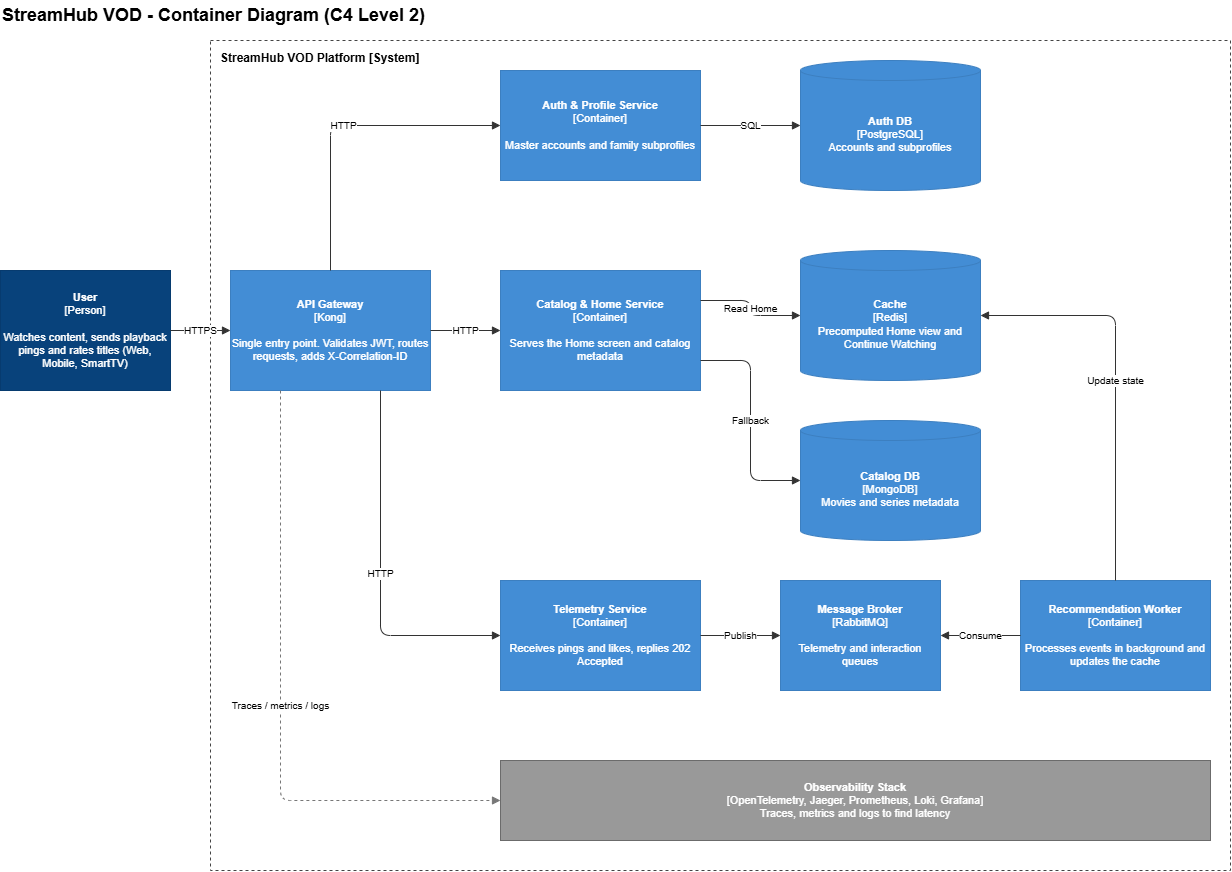

The diagram above was exported from draw.io. Its source (the exported page's mxGraphModel, read from the mxfile embedded in the PNG):
<mxGraphModel dx="1537" dy="1814" grid="1" gridSize="10" guides="1" tooltips="1" connect="1" arrows="1" fold="1" page="1" pageScale="1" pageWidth="1300" pageHeight="900" background="#FFFFFF" math="0" shadow="0">
  <root>
    <mxCell id="0" />
    <mxCell id="1" parent="0" />
    <mxCell id="title" parent="1" style="text;html=1;fontSize=18;fontStyle=1;align=left;verticalAlign=middle;" value="StreamHub VOD - Container Diagram (C4 Level 2)" vertex="1">
      <mxGeometry height="30" width="600" x="20" y="-20" as="geometry" />
    </mxCell>
    <mxCell id="boundary" parent="1" style="rounded=0;dashed=1;fillColor=none;strokeColor=#444444;verticalAlign=top;align=left;spacingLeft=8;spacingTop=4;fontSize=12;fontStyle=1;" value="StreamHub VOD Platform [System]" vertex="1">
      <mxGeometry height="830" width="1020" x="230" y="20" as="geometry" />
    </mxCell>
    <mxCell id="user" parent="1" style="rounded=0;whiteSpace=wrap;html=1;fillColor=#08427B;strokeColor=#073B6F;fontColor=#FFFFFF;fontSize=11;" value="&lt;b&gt;User&lt;/b&gt;&lt;br&gt;[Person]&lt;br&gt;&lt;br&gt;Watches content, sends playback pings and rates titles (Web, Mobile, SmartTV)" vertex="1">
      <mxGeometry height="120" width="170" x="20" y="250" as="geometry" />
    </mxCell>
    <mxCell id="gateway" parent="1" style="rounded=0;whiteSpace=wrap;html=1;fillColor=#438DD5;strokeColor=#3C7FC0;fontColor=#FFFFFF;fontSize=11;" value="&lt;b&gt;API Gateway&lt;/b&gt;&lt;br&gt;[Kong]&lt;br&gt;&lt;br&gt;Single entry point. Validates JWT, routes requests, adds X-Correlation-ID" vertex="1">
      <mxGeometry height="120" width="200" x="250" y="250" as="geometry" />
    </mxCell>
    <mxCell id="auth" parent="1" style="rounded=0;whiteSpace=wrap;html=1;fillColor=#438DD5;strokeColor=#3C7FC0;fontColor=#FFFFFF;fontSize=11;" value="&lt;b&gt;Auth &amp;amp; Profile Service&lt;/b&gt;&lt;br&gt;[Container]&lt;br&gt;&lt;br&gt;Master accounts and family subprofiles" vertex="1">
      <mxGeometry height="110" width="200" x="520" y="50" as="geometry" />
    </mxCell>
    <mxCell id="catalog" parent="1" style="rounded=0;whiteSpace=wrap;html=1;fillColor=#438DD5;strokeColor=#3C7FC0;fontColor=#FFFFFF;fontSize=11;" value="&lt;b&gt;Catalog &amp;amp; Home Service&lt;/b&gt;&lt;br&gt;[Container]&lt;br&gt;&lt;br&gt;Serves the Home screen and catalog metadata" vertex="1">
      <mxGeometry height="120" width="200" x="520" y="250" as="geometry" />
    </mxCell>
    <mxCell id="telemetry" parent="1" style="rounded=0;whiteSpace=wrap;html=1;fillColor=#438DD5;strokeColor=#3C7FC0;fontColor=#FFFFFF;fontSize=11;" value="&lt;b&gt;Telemetry Service&lt;/b&gt;&lt;br&gt;[Container]&lt;br&gt;&lt;br&gt;Receives pings and likes, replies 202 Accepted" vertex="1">
      <mxGeometry height="110" width="200" x="520" y="560" as="geometry" />
    </mxCell>
    <mxCell id="authdb" parent="1" style="shape=cylinder3;whiteSpace=wrap;html=1;boundedLbl=1;backgroundOutline=1;size=10;fillColor=#438DD5;strokeColor=#3C7FC0;fontColor=#FFFFFF;fontSize=11;" value="&lt;b&gt;Auth DB&lt;/b&gt;&lt;br&gt;[PostgreSQL]&lt;br&gt;Accounts and subprofiles" vertex="1">
      <mxGeometry height="130" width="180" x="820" y="40" as="geometry" />
    </mxCell>
    <mxCell id="redis" parent="1" style="shape=cylinder3;whiteSpace=wrap;html=1;boundedLbl=1;backgroundOutline=1;size=10;fillColor=#438DD5;strokeColor=#3C7FC0;fontColor=#FFFFFF;fontSize=11;" value="&lt;b&gt;Cache&lt;/b&gt;&lt;br&gt;[Redis]&lt;br&gt;Precomputed Home view and Continue Watching" vertex="1">
      <mxGeometry height="130" width="180" x="820" y="230" as="geometry" />
    </mxCell>
    <mxCell id="mongo" parent="1" style="shape=cylinder3;whiteSpace=wrap;html=1;boundedLbl=1;backgroundOutline=1;size=10;fillColor=#438DD5;strokeColor=#3C7FC0;fontColor=#FFFFFF;fontSize=11;" value="&lt;b&gt;Catalog DB&lt;/b&gt;&lt;br&gt;[MongoDB]&lt;br&gt;Movies and series metadata" vertex="1">
      <mxGeometry height="120" width="180" x="820" y="400" as="geometry" />
    </mxCell>
    <mxCell id="broker" parent="1" style="rounded=0;whiteSpace=wrap;html=1;fillColor=#438DD5;strokeColor=#3C7FC0;fontColor=#FFFFFF;fontSize=11;" value="&lt;b&gt;Message Broker&lt;/b&gt;&lt;br&gt;[RabbitMQ]&lt;br&gt;&lt;br&gt;Telemetry and interaction queues" vertex="1">
      <mxGeometry height="110" width="160" x="800" y="560" as="geometry" />
    </mxCell>
    <mxCell id="worker" parent="1" style="rounded=0;whiteSpace=wrap;html=1;fillColor=#438DD5;strokeColor=#3C7FC0;fontColor=#FFFFFF;fontSize=11;" value="&lt;b&gt;Recommendation Worker&lt;/b&gt;&lt;br&gt;[Container]&lt;br&gt;&lt;br&gt;Processes events in background and updates the cache" vertex="1">
      <mxGeometry height="110" width="190" x="1040" y="560" as="geometry" />
    </mxCell>
    <mxCell id="obs" parent="1" style="rounded=0;whiteSpace=wrap;html=1;fillColor=#999999;strokeColor=#6B6B6B;fontColor=#FFFFFF;fontSize=11;" value="&lt;b&gt;Observability Stack&lt;/b&gt;&lt;br&gt;[OpenTelemetry, Jaeger, Prometheus, Loki, Grafana]&lt;br&gt;Traces, metrics and logs to find latency" vertex="1">
      <mxGeometry height="80" width="710" x="520" y="740" as="geometry" />
    </mxCell>
    <mxCell id="e1" edge="1" parent="1" source="user" style="endArrow=block;endFill=1;html=1;edgeStyle=orthogonalEdgeStyle;strokeColor=#333333;fontSize=10;" target="gateway" value="HTTPS">
      <mxGeometry relative="1" as="geometry" />
    </mxCell>
    <mxCell id="e2" edge="1" parent="1" source="gateway" style="endArrow=block;endFill=1;html=1;edgeStyle=orthogonalEdgeStyle;strokeColor=#333333;fontSize=10;exitX=0.5;exitY=0;exitDx=0;exitDy=0;" target="auth" value="HTTP">
      <mxGeometry relative="1" as="geometry">
        <Array as="points">
          <mxPoint x="350" y="105" />
        </Array>
      </mxGeometry>
    </mxCell>
    <mxCell id="e3" edge="1" parent="1" source="gateway" style="endArrow=block;endFill=1;html=1;edgeStyle=orthogonalEdgeStyle;strokeColor=#333333;fontSize=10;" target="catalog" value="HTTP">
      <mxGeometry relative="1" as="geometry" />
    </mxCell>
    <mxCell id="e4" edge="1" parent="1" source="gateway" style="endArrow=block;endFill=1;html=1;edgeStyle=orthogonalEdgeStyle;strokeColor=#333333;fontSize=10;exitX=0.75;exitY=1;exitDx=0;exitDy=0;" target="telemetry" value="HTTP">
      <mxGeometry relative="1" as="geometry">
        <Array as="points">
          <mxPoint x="400" y="615" />
        </Array>
      </mxGeometry>
    </mxCell>
    <mxCell id="e5" edge="1" parent="1" source="auth" style="endArrow=block;endFill=1;html=1;edgeStyle=orthogonalEdgeStyle;strokeColor=#333333;fontSize=10;exitX=1;exitY=0.5;exitDx=0;exitDy=0;entryX=0;entryY=0.5;entryDx=0;entryDy=0;entryPerimeter=0;" target="authdb" value="SQL">
      <mxGeometry relative="1" as="geometry" />
    </mxCell>
    <mxCell id="e6" edge="1" parent="1" source="catalog" style="endArrow=block;endFill=1;html=1;edgeStyle=orthogonalEdgeStyle;strokeColor=#333333;fontSize=10;exitX=1;exitY=0.25;exitDx=0;exitDy=0;entryX=0;entryY=0.5;entryDx=0;entryDy=0;entryPerimeter=0;" target="redis" value="Read Home">
      <mxGeometry relative="1" as="geometry" />
    </mxCell>
    <mxCell id="e7" edge="1" parent="1" source="catalog" style="endArrow=block;endFill=1;html=1;edgeStyle=orthogonalEdgeStyle;strokeColor=#333333;fontSize=10;exitX=1;exitY=0.75;exitDx=0;exitDy=0;entryX=0;entryY=0.5;entryDx=0;entryDy=0;entryPerimeter=0;" target="mongo" value="Fallback">
      <mxGeometry relative="1" as="geometry" />
    </mxCell>
    <mxCell id="e8" edge="1" parent="1" source="telemetry" style="endArrow=block;endFill=1;html=1;edgeStyle=orthogonalEdgeStyle;strokeColor=#333333;fontSize=10;" target="broker" value="Publish">
      <mxGeometry relative="1" as="geometry" />
    </mxCell>
    <mxCell id="e9" edge="1" parent="1" source="worker" style="endArrow=block;endFill=1;html=1;edgeStyle=orthogonalEdgeStyle;strokeColor=#333333;fontSize=10;" target="broker" value="Consume">
      <mxGeometry relative="1" as="geometry" />
    </mxCell>
    <mxCell id="e10" edge="1" parent="1" source="worker" style="endArrow=block;endFill=1;html=1;edgeStyle=orthogonalEdgeStyle;strokeColor=#333333;fontSize=10;exitX=0.5;exitY=0;exitDx=0;exitDy=0;entryX=1;entryY=0.5;entryDx=0;entryDy=0;entryPerimeter=0;" target="redis" value="Update state">
      <mxGeometry relative="1" as="geometry">
        <Array as="points">
          <mxPoint x="1135" y="295" />
        </Array>
      </mxGeometry>
    </mxCell>
    <mxCell id="e11" edge="1" parent="1" source="gateway" style="endArrow=block;endFill=1;html=1;edgeStyle=orthogonalEdgeStyle;dashed=1;strokeColor=#777777;fontSize=10;exitX=0.25;exitY=1;exitDx=0;exitDy=0;entryX=0;entryY=0.5;entryDx=0;entryDy=0;" target="obs" value="Traces / metrics / logs">
      <mxGeometry relative="1" as="geometry">
        <Array as="points">
          <mxPoint x="300" y="780" />
        </Array>
      </mxGeometry>
    </mxCell>
  </root>
</mxGraphModel>